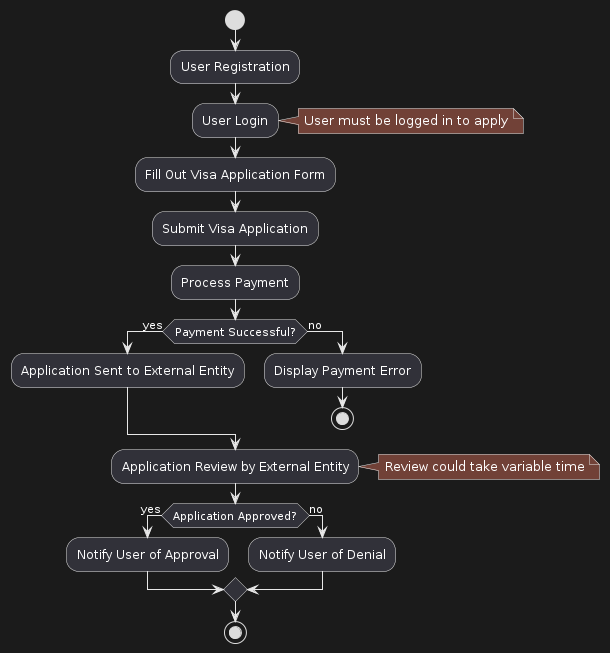

The diagram above was rendered by PlantUML. Its source (embedded in the PNG):
@startuml
start

:User Registration;
:User Login;
note right: User must be logged in to apply
:Fill Out Visa Application Form;
:Submit Visa Application;
:Process Payment;
if (Payment Successful?) then (yes)
  :Application Sent to External Entity;
else (no)
  :Display Payment Error;
  stop
endif

:Application Review by External Entity;
note right: Review could take variable time
if (Application Approved?) then (yes)
  :Notify User of Approval;
else (no)
  :Notify User of Denial;
endif

stop
@enduml